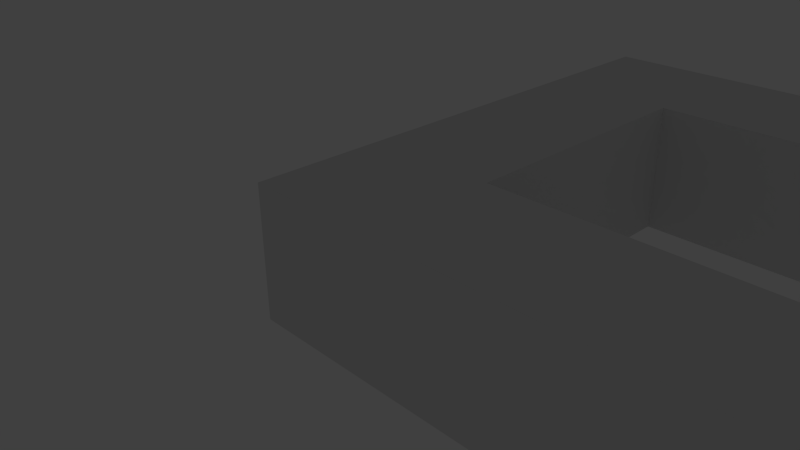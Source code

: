 # Source: uv_align_test.blend  (saved by Blender 2.76.0; exported with 4.5.12 LTS)
import bpy
from mathutils import Matrix  # noqa: F401  (used for matrix-valued properties, if any)

bpy.ops.wm.read_factory_settings(use_empty=True)
scene = bpy.context.scene
scene.name = 'Scene'

# ---- collections
col_collection_1 = bpy.data.collections.new('Collection 1'); scene.collection.children.link(col_collection_1)
col_collection_1.hide_render = True
col_collection_1.hide_viewport = True
col_collection_2 = bpy.data.collections.new('Collection 2'); scene.collection.children.link(col_collection_2)
col_collection_3 = bpy.data.collections.new('Collection 3'); scene.collection.children.link(col_collection_3)
col_collection_3.hide_render = True
col_collection_3.hide_viewport = True
col_collection_4 = bpy.data.collections.new('Collection 4'); scene.collection.children.link(col_collection_4)
col_collection_4.hide_render = True
col_collection_4.hide_viewport = True
col_collection_5 = bpy.data.collections.new('Collection 5'); scene.collection.children.link(col_collection_5)
col_collection_5.hide_render = True
col_collection_5.hide_viewport = True

# ---- world
world_world = bpy.data.worlds.new('World'); scene.world = world_world
world_world.color = (0.05088, 0.05088, 0.05088)
world_world.use_sun_shadow = False
world_world.sun_shadow_jitter_overblur = 0.0
world_world.cycles.sampling_method = 'MANUAL'
world_world.cycles.sample_map_resolution = 256

# ---- cameras
cam_camera = bpy.data.cameras.new('Camera')
cam_camera.clip_end = 100.0
cam_camera.lens = 35.0
cam_camera.sensor_width = 32.0
cam_camera.sensor_height = 18.0
cam_camera.ortho_scale = 7.314
cam_camera.dof.focus_distance = 0.0
cam_camera.dof.aperture_fstop = 128.0

# ---- lights
light_lamp = bpy.data.lights.new('Lamp', 'POINT')
light_lamp.transmission_factor = 0.0
light_lamp.cutoff_distance = 30.0
light_lamp.energy = 100.0
light_lamp.shadow_buffer_clip_start = 1.001
light_lamp.shadow_soft_size = 0.1
light_lamp.shadow_maximum_resolution = 0.006
light_lamp.use_absolute_resolution = True
light_lamp.cycles.use_multiple_importance_sampling = False

# ---- meshes
me_plane = bpy.data.meshes.new('Plane')
me_plane.from_pydata([(1.0, 1.0, 0.0), (-1.0, 1.0, 0.0), (1.0, -1.0, 0.0), (-1.0, -1.0, 0.0), (1.0, 3.0, 0.0), (-1.0, 3.0, 0.0), (1.0, 5.0, 0.0), (-1.0, 5.0, 0.0), (1.0, 7.0, 0.0), (-1.0, 7.0, 0.0), (3.0, 3.0, 0.0), (3.0, 5.0, 0.0), (5.0, 3.0, 0.0), (5.0, 5.0, 0.0), (6.005, 6.946, 4.98), (4.005, 6.946, 4.98), (6.005, 4.946, 4.98), (4.005, 4.946, 4.98), (6.005, 8.946, 4.98), (4.005, 8.946, 4.98), (6.005, 10.95, 4.98), (4.005, 10.95, 4.98), (6.005, 12.95, 4.98), (4.005, 12.95, 4.98), (8.005, 8.946, 4.98), (8.005, 10.95, 4.98), (10.0, 8.946, 4.98), (10.0, 10.95, 4.98), (9.763, -0.8298, 0.9967), (7.763, -0.8298, 0.9967), (9.763, -2.83, 0.9967), (7.763, -2.83, 0.9967), (9.763, 1.17, 0.9967), (7.763, 1.17, 0.9967), (9.763, 3.17, 0.9967), (7.763, 3.17, 0.9967), (9.763, 5.17, 0.9967), (7.763, 5.17, 0.9967), (11.76, 1.17, 0.9967), (11.76, 3.17, 0.9967), (13.76, 1.17, 0.9967), (13.76, 3.17, 0.9967)], [], [(3, 2, 0, 1), (1, 0, 4, 5), (5, 4, 6, 7), (7, 6, 8, 9), (6, 4, 10, 11), (11, 10, 12, 13), (17, 16, 14, 15), (15, 14, 18, 19), (19, 18, 20, 21), (21, 20, 22, 23), (20, 18, 24, 25), (25, 24, 26, 27), (31, 30, 28, 29), (29, 28, 32, 33), (33, 32, 34, 35), (35, 34, 36, 37), (34, 32, 38, 39), (39, 38, 40, 41)])
_uv = me_plane.uv_layers.new(name='UVMap')
_uv.uv.foreach_set('vector', [0.2075, 1.075, 0.2075, 0.9468, 0.336, 0.9468, 0.336, 1.075, 0.336, 1.075, 0.336, 0.9468, 0.4645, 0.9468, 0.4645, 1.075, 0.4645, 1.075, 0.4645, 0.9468, 0.593, 0.9468, 0.593, 1.075, 0.593, 1.075, 0.593, 0.9468, 0.7215, 0.9468, 0.7215, 1.075, 0.593, 0.9468, 0.4645, 0.9468, 0.4645, 0.8183, 0.593, 0.8183, 0.593, 0.8183, 0.4645, 0.8183, 0.4645, 0.6898, 0.593, 0.6898, 0.2371, 0.342, 0.2371, 0.2135, 0.3656, 0.2135, 0.3656, 0.342, 0.3656, 0.342, 0.3656, 0.2135, 0.494, 0.2135, 0.494, 0.342, 0.6225, 0.2135, 0.494, 0.2135, 0.494, 0.08502, 0.6225, 0.08502, 0.6225, 0.08502, 0.494, 0.08502, 0.494, -0.04347, 0.6225, -0.04347, 0.494, 0.342, 0.494, 0.2135, 0.6225, 0.2135, 0.6225, 0.342, 0.6225, 0.342, 0.6225, 0.2135, 0.751, 0.2135, 0.751, 0.342, -0.03854, 0.721, -0.03854, 0.5925, 0.08995, 0.5925, 0.08995, 0.721, 0.08995, 0.721, 0.08995, 0.5925, 0.2184, 0.5925, 0.2184, 0.721, 0.2184, 0.721, 0.2184, 0.5925, 0.3469, 0.5925, 0.3469, 0.721, 0.3469, 0.721, 0.3469, 0.5925, 0.4754, 0.5925, 0.4754, 0.721, 0.3469, 0.5925, 0.2184, 0.5925, 0.2184, 0.464, 0.3469, 0.464, 0.3469, 0.464, 0.2184, 0.464, 0.2184, 0.3355, 0.3469, 0.3355])
me_plane.use_remesh_preserve_volume = False
me_plane.use_remesh_preserve_attributes = False
me_plane.use_mirror_vertex_groups = False
me_plane.update()
me_cube = bpy.data.meshes.new('Cube')
me_cube.from_pydata([(-1.0, -1.0, -1.0), (-1.0, -1.0, 1.0), (-1.0, 1.0, -1.0), (-1.0, 1.0, 1.0), (1.0, -1.0, -1.0), (1.0, -1.0, 1.0), (1.0, 1.0, -1.0), (1.0, 1.0, 1.0), (-1.0, 3.0, 1.0), (-1.0, 3.0, -1.0), (1.0, 3.0, 1.0), (1.0, 3.0, -1.0), (-1.0, 5.0, 1.0), (-1.0, 5.0, -1.0), (1.0, 5.0, 1.0), (1.0, 5.0, -1.0), (-1.0, 7.0, 1.0), (-1.0, 7.0, -1.0), (1.0, 7.0, 1.0), (1.0, 7.0, -1.0), (3.0, 5.0, 1.0), (3.0, 5.0, -1.0), (3.0, 7.0, 1.0), (3.0, 7.0, -1.0), (5.0, 5.0, 1.0), (5.0, 5.0, -1.0), (5.0, 7.0, 1.0), (5.0, 7.0, -1.0), (7.0, 5.0, 1.0), (7.0, 5.0, -1.0), (7.0, 7.0, 1.0), (7.0, 7.0, -1.0), (3.0, 1.0, 1.0), (3.0, 1.0, -1.0), (3.0, -1.0, 1.0), (3.0, -1.0, -1.0), (5.0, 1.0, 1.0), (5.0, 1.0, -1.0), (5.0, -1.0, 1.0), (5.0, -1.0, -1.0), (7.0, 1.0, 1.0), (7.0, 1.0, -1.0), (7.0, -1.0, 1.0), (7.0, -1.0, -1.0)], [], [(1, 3, 2, 0), (7, 6, 11, 10), (4, 6, 33, 35), (5, 1, 0, 4), (0, 2, 6, 4), (5, 7, 3, 1), (10, 11, 15, 14), (6, 2, 9, 11), (3, 7, 10, 8), (2, 3, 8, 9), (13, 12, 16, 17), (9, 8, 12, 13), (11, 9, 13, 15), (8, 10, 14, 12), (16, 18, 19, 17), (15, 13, 17, 19), (12, 14, 18, 16), (14, 15, 21, 20), (21, 23, 27, 25), (15, 19, 23, 21), (19, 18, 22, 23), (18, 14, 20, 22), (24, 25, 29, 28), (20, 21, 25, 24), (22, 20, 24, 26), (23, 22, 26, 27), (28, 29, 31, 30), (26, 24, 28, 30), (27, 26, 30, 31), (25, 27, 31, 29), (34, 35, 39, 38), (7, 5, 34, 32), (6, 7, 32, 33), (5, 4, 35, 34), (39, 37, 41, 43), (33, 32, 36, 37), (35, 33, 37, 39), (32, 34, 38, 36), (40, 42, 43, 41), (36, 38, 42, 40), (38, 39, 43, 42), (37, 36, 40, 41)])
_uv = me_cube.uv_layers.new(name='UVMap')
_uv.uv.foreach_set('vector', [-0.3659, 0.8179, -0.3827, 0.6952, -0.2653, 0.6964, -0.2783, 0.773, 0.003216, 0.6639, -0.1297, 0.7335, -0.1303, 0.5785, -0.0227, 0.5686, 0.464, 0.3539, 0.5693, 0.3539, 0.5693, 0.2691, 0.464, 0.2691, -0.2965, 0.9195, -0.3659, 0.8179, -0.2783, 0.773, -0.2117, 0.8449, 0.464, 0.4387, 0.5693, 0.4387, 0.5693, 0.3539, 0.464, 0.3539, 0.2909, 0.6045, 0.3955, 0.6045, 0.3955, 0.7091, 0.2909, 0.7091, -0.0227, 0.5686, -0.1303, 0.5785, -0.1454, 0.4513, -0.02532, 0.4712, 0.5693, 0.3539, 0.5693, 0.4387, 0.6746, 0.4387, 0.6746, 0.3539, 0.3955, 0.7091, 0.3955, 0.6045, 0.5, 0.6045, 0.5, 0.7091, -0.2653, 0.6964, -0.3827, 0.6952, -0.3788, 0.5771, -0.2615, 0.5806, -0.2652, 0.4722, -0.3711, 0.4603, -0.3395, 0.354, -0.2667, 0.3897, -0.2615, 0.5806, -0.3788, 0.5771, -0.3711, 0.4603, -0.2652, 0.4722, 0.6746, 0.3539, 0.6746, 0.4387, 0.7799, 0.4387, 0.7799, 0.3539, 0.5, 0.7091, 0.5, 0.6045, 0.6045, 0.6045, 0.6045, 0.7091, -0.3395, 0.354, -0.2743, 0.2777, -0.2095, 0.3517, -0.2667, 0.3897, 0.7799, 0.3539, 0.7799, 0.4387, 0.8852, 0.4387, 0.8852, 0.3539, 0.6045, 0.7091, 0.6045, 0.6045, 0.7091, 0.6045, 0.7091, 0.7091, -0.02532, 0.4712, -0.1454, 0.4513, -0.07176, 0.3522, 0.005708, 0.3969, 0.7799, 0.2691, 0.8852, 0.2691, 0.8852, 0.1844, 0.7799, 0.1844, 0.7799, 0.3539, 0.8852, 0.3539, 0.8852, 0.2691, 0.7799, 0.2691, -0.2095, 0.3517, -0.2743, 0.2777, -0.1995, 0.2146, -0.14, 0.2999, 0.7091, 0.6045, 0.6045, 0.6045, 0.6045, 0.5, 0.7091, 0.5, 0.05339, 0.3251, -0.01753, 0.288, 0.01606, 0.2422, 0.09055, 0.2388, 0.005708, 0.3969, -0.07176, 0.3522, -0.01753, 0.288, 0.05339, 0.3251, 0.7091, 0.5, 0.6045, 0.5, 0.6045, 0.3955, 0.7091, 0.3955, -0.14, 0.2999, -0.1995, 0.2146, -0.1043, 0.147, -0.07146, 0.2523, 0.09055, 0.2388, 0.01606, 0.2422, -0.01155, 0.2124, 0.03152, 0.133, 0.7091, 0.3955, 0.6045, 0.3955, 0.6045, 0.2909, 0.7091, 0.2909, -0.07146, 0.2523, -0.1043, 0.147, 0.03152, 0.133, -0.01155, 0.2124, 0.7799, 0.1844, 0.8852, 0.1844, 0.8852, 0.09963, 0.7799, 0.09963, -0.2024, 1.015, -0.1234, 0.9206, -0.04246, 0.9878, -0.09435, 1.092, 0.3955, 0.6045, 0.2909, 0.6045, 0.2909, 0.5, 0.3955, 0.5, -0.1297, 0.7335, 0.003216, 0.6639, 0.07718, 0.7671, -0.03408, 0.831, -0.2965, 0.9195, -0.2117, 0.8449, -0.1234, 0.9206, -0.2024, 1.015, 0.464, 0.1844, 0.5693, 0.1844, 0.5693, 0.09963, 0.464, 0.09963, -0.03408, 0.831, 0.07718, 0.7671, 0.1439, 0.8918, 0.02658, 0.9268, 0.464, 0.2691, 0.5693, 0.2691, 0.5693, 0.1844, 0.464, 0.1844, 0.3955, 0.5, 0.2909, 0.5, 0.2909, 0.3955, 0.3955, 0.3955, 0.1439, 1.035, 0.03657, 1.133, 0.01741, 1.018, 0.05815, 0.9959, 0.3955, 0.3955, 0.2909, 0.3955, 0.2911, 0.2911, 0.3955, 0.2909, -0.09435, 1.092, -0.04246, 0.9878, 0.01741, 1.018, 0.03657, 1.133, 0.02658, 0.9268, 0.1439, 0.8918, 0.1439, 1.035, 0.05815, 0.9959])
me_cube.use_remesh_preserve_volume = False
me_cube.use_remesh_preserve_attributes = False
me_cube.use_mirror_vertex_groups = False
me_cube.update()
me_plane_001 = bpy.data.meshes.new('Plane.001')
me_plane_001.from_pydata([(-1.0, -1.0, 0.0), (1.0, -1.0, 0.0), (-1.0, 1.0, 0.0), (1.0, 1.0, 0.0), (-1.0, 0.0, 0.0), (0.0, -1.0, 0.0), (1.0, 0.0, 0.0), (0.0, 1.0, 0.0), (0.0, 0.0, 0.0), (-1.811, 0.1801, 1.077), (0.1892, 0.1801, 1.077), (-1.811, 2.18, 1.077), (0.1892, 2.18, 1.077), (-1.811, 1.18, 1.077), (-0.8108, 0.1801, 1.077), (0.1892, 1.18, 1.077), (-0.8108, 2.18, 1.077), (-0.8108, 1.18, 1.077)], [], [(8, 6, 3, 7), (4, 8, 7, 2), (0, 5, 8, 4), (5, 1, 6, 8), (17, 15, 12, 16), (13, 17, 16, 11), (9, 14, 17, 13), (14, 10, 15, 17)])
_uv = me_plane_001.uv_layers.new(name='UVMap')
_uv.uv.foreach_set('vector', [0.7266, 0.2539, 0.4767, 0.2539, 0.4767, 0.004006, 0.7266, 0.004006, 0.9765, 0.2539, 0.7266, 0.2539, 0.7266, 0.004006, 0.9765, 0.004006, 0.9765, 0.5038, 0.7266, 0.5038, 0.7266, 0.2539, 0.9765, 0.2539, 0.7266, 0.5038, 0.4767, 0.5038, 0.4767, 0.2539, 0.7266, 0.2539, 0.7461, 0.8281, 0.996, 0.8281, 0.996, 1.078, 0.7461, 1.078, 0.4962, 0.8281, 0.7461, 0.8281, 0.7461, 1.078, 0.4962, 1.078, 0.4962, 0.5782, 0.7461, 0.5782, 0.7461, 0.8281, 0.4962, 0.8281, 0.7461, 0.5782, 0.996, 0.5782, 0.996, 0.8281, 0.7461, 0.8281])
me_plane_001.use_remesh_preserve_volume = False
me_plane_001.use_remesh_preserve_attributes = False
me_plane_001.use_mirror_vertex_groups = False
me_plane_001.update()
me_plane_002 = bpy.data.meshes.new('Plane.002')
me_plane_002.from_pydata([(-1.0, -1.0, 0.0), (1.0, -1.0, 0.0), (-1.0, 1.0, 0.0), (1.0, 1.0, 0.0), (-2.073, 0.9625, 1.045), (-0.0729, 0.9625, 1.045), (-2.073, 2.963, 1.045), (-0.0729, 2.963, 1.045)], [], [(0, 1, 3, 2), (4, 5, 7, 6)])
_uv = me_plane_002.uv_layers.new(name='UVMap')
_uv.uv.foreach_set('vector', [-0.04927, 0.1017, 0.4505, 0.1017, 0.4505, 0.6015, -0.04927, 0.6015, 0.5956, 1.445, 0.5956, 0.945, 1.095, 0.945, 1.095, 1.445])
me_plane_002.use_remesh_preserve_volume = False
me_plane_002.use_remesh_preserve_attributes = False
me_plane_002.use_mirror_vertex_groups = False
me_plane_002.update()
me_cube_001 = bpy.data.meshes.new('Cube.001')
me_cube_001.from_pydata([(3.241, 2.921, 0.0), (-0.07327, -0.6485, 1.0), (-1.0, 1.0, 1.0), (1.0, -1.0, 1.0), (1.0, 1.0, 1.0), (-1.0, 3.0, 1.0), (1.0, 3.0, 1.0), (-1.0, 5.0, 1.0), (1.0, 5.0, 1.0), (-1.0, 7.0, 1.0), (1.0, 7.0, 1.0), (3.0, 5.0, 1.0), (3.0, 7.0, 1.0), (5.0, 5.0, 1.0), (5.0, 7.0, 1.0), (7.0, 5.0, 1.0), (7.0, 7.0, 1.0), (3.0, 1.0, 1.0), (3.0, -1.0, 1.0), (5.0, 1.0, 1.0), (5.0, -1.0, 1.0), (7.0, 1.0, 1.0), (7.0, -1.0, 1.0)], [(0, 1), (0, 4), (0, 2)], [])
me_cube_001.use_remesh_preserve_volume = False
me_cube_001.use_remesh_preserve_attributes = False
me_cube_001.use_mirror_vertex_groups = False
me_cube_001.update()

# ---- objects
ob_plane = bpy.data.objects.new('Plane', me_plane)
ob_lamp = bpy.data.objects.new('Lamp', light_lamp)
ob_camera = bpy.data.objects.new('Camera', cam_camera)
ob_cube = bpy.data.objects.new('Cube', me_cube)
ob_plane_001 = bpy.data.objects.new('Plane.001', me_plane_001)
ob_plane_002 = bpy.data.objects.new('Plane.002', me_plane_002)
ob_cube_001 = bpy.data.objects.new('Cube.001', me_cube_001)

# ---- transforms, parenting, visibility, modifiers, constraints
ob_plane.location = (0.0, 0.0, 0.0)
ob_plane.lineart.crease_threshold = 0.0
ob_lamp.location = (4.076, 1.005, 5.904)
ob_lamp.rotation_euler = (0.6503, 0.05522, 1.866)
ob_lamp.lock_rotations_4d = False
ob_lamp.empty_display_type = 'ARROWS'
ob_lamp.color = (0.0, 0.0, 0.0, 0.0)
ob_lamp.lineart.crease_threshold = 0.0
ob_camera.location = (7.481, -6.508, 5.344)
ob_camera.rotation_euler = (1.109, 0.01082, 0.8149)
ob_camera.lock_rotations_4d = False
ob_camera.empty_display_type = 'ARROWS'
ob_camera.color = (0.0, 0.0, 0.0, 0.0)
ob_camera.display_type = 'WIRE'
ob_camera.lineart.crease_threshold = 0.0
ob_cube.location = (0.0, 0.0, 0.0)
ob_cube.lineart.crease_threshold = 0.0
ob_plane_001.location = (0.0, 0.0, 0.0)
ob_plane_001.lineart.crease_threshold = 0.0
ob_plane_002.location = (0.0, 0.0, 0.0)
ob_plane_002.lineart.crease_threshold = 0.0
ob_cube_001.location = (0.0, 0.0, 0.0)
ob_cube_001.lineart.crease_threshold = 0.0

# ---- collection membership
col_collection_1.objects.link(ob_plane)
col_collection_1.objects.link(ob_lamp)
col_collection_1.objects.link(ob_camera)
col_collection_2.objects.link(ob_cube)
col_collection_3.objects.link(ob_plane_001)
col_collection_4.objects.link(ob_plane_002)
col_collection_5.objects.link(ob_cube_001)

# ---- scene / render settings (as saved in the file)
scene.camera = ob_camera
scene.frame_start = 1; scene.frame_end = 250; scene.frame_set(0)
scene.render.engine = 'BLENDER_EEVEE_NEXT'
scene.render.resolution_percentage = 50
scene.render.fps = 30
scene.render.dither_intensity = 0.0
scene.cycles.use_denoising = False
scene.cycles.samples = 10
scene.cycles.sampling_pattern = 'TABULATED_SOBOL'
scene.cycles.light_sampling_threshold = 0.0
scene.cycles.use_adaptive_sampling = False
scene.cycles.use_light_tree = False
scene.cycles.blur_glossy = 0.0
scene.cycles.pixel_filter_type = 'GAUSSIAN'
scene.cycles.sample_clamp_indirect = 0.0
scene.view_settings.view_transform = 'Standard'
bpy.context.view_layer.update()
